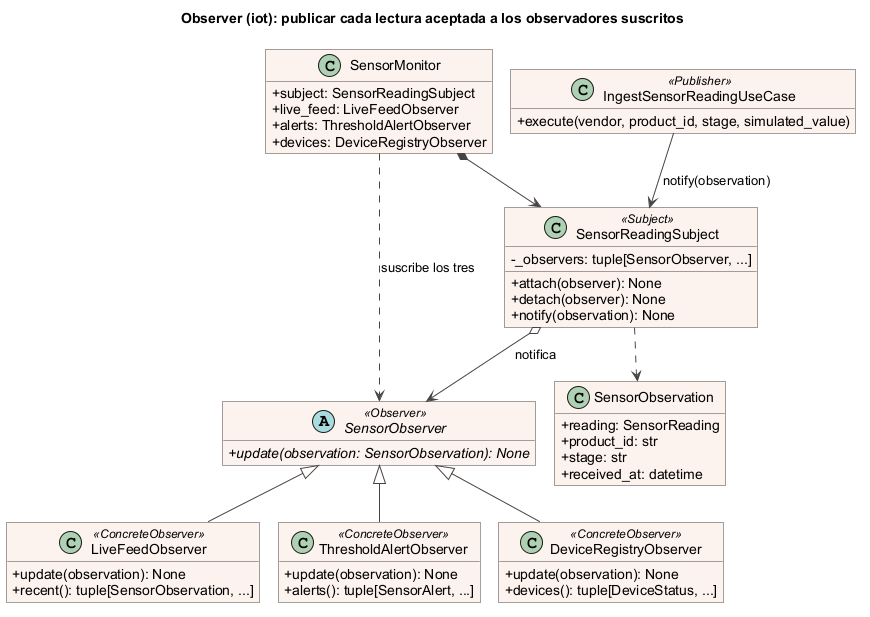

The diagram above was rendered by PlantUML. Its source (embedded in the PNG):
@startuml observer_iot
title Observer (iot): publicar cada lectura aceptada a los observadores suscritos
!pragma layout smetana
skinparam backgroundColor white
skinparam shadowing false
skinparam classAttributeIconSize 0
skinparam defaultFontName Arial
skinparam roundCorner 0
skinparam class {
  BackgroundColor #FDF3EE
  BorderColor #444444
  ArrowColor #444444
}
hide empty members

class SensorReadingSubject <<Subject>> {
  - _observers: tuple[SensorObserver, ...]
  + attach(observer): None
  + detach(observer): None
  + notify(observation): None
}

abstract class SensorObserver <<Observer>> {
  + {abstract} update(observation: SensorObservation): None
}

class LiveFeedObserver <<ConcreteObserver>> {
  + update(observation): None
  + recent(): tuple[SensorObservation, ...]
}
class ThresholdAlertObserver <<ConcreteObserver>> {
  + update(observation): None
  + alerts(): tuple[SensorAlert, ...]
}
class DeviceRegistryObserver <<ConcreteObserver>> {
  + update(observation): None
  + devices(): tuple[DeviceStatus, ...]
}

class SensorObservation {
  + reading: SensorReading
  + product_id: str
  + stage: str
  + received_at: datetime
}

class IngestSensorReadingUseCase <<Publisher>> {
  + execute(vendor, product_id, stage, simulated_value)
}

class SensorMonitor {
  + subject: SensorReadingSubject
  + live_feed: LiveFeedObserver
  + alerts: ThresholdAlertObserver
  + devices: DeviceRegistryObserver
}

LiveFeedObserver -up-|> SensorObserver
ThresholdAlertObserver -up-|> SensorObserver
DeviceRegistryObserver -up-|> SensorObserver
SensorReadingSubject o--> SensorObserver : notifica
IngestSensorReadingUseCase --> SensorReadingSubject : notify(observation)
SensorReadingSubject ..> SensorObservation
SensorMonitor *--> SensorReadingSubject
SensorMonitor ..> SensorObserver : suscribe los tres
@enduml